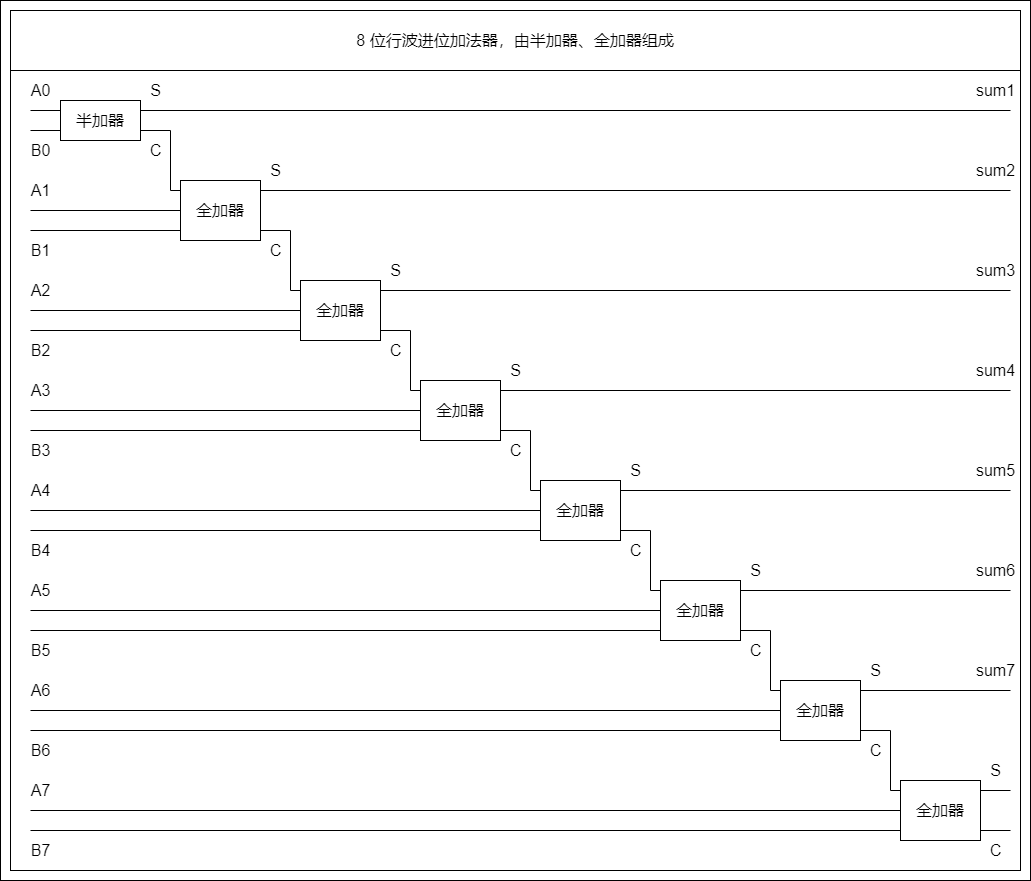

The diagram above was exported from draw.io. Its source (the exported page's mxGraphModel, read from the mxfile embedded in the PNG):
<mxGraphModel dx="3665" dy="2373" grid="1" gridSize="10" guides="0" tooltips="1" connect="1" arrows="0" fold="1" page="1" pageScale="1" pageWidth="827" pageHeight="1169" math="0" shadow="0">
  <root>
    <mxCell id="0" />
    <mxCell id="1" parent="0" />
    <mxCell id="2" value="" style="group" vertex="1" connectable="0" parent="1">
      <mxGeometry x="-1010" y="690" width="1030" height="880" as="geometry" />
    </mxCell>
    <mxCell id="3" value="" style="endArrow=none;html=1;rounded=0;fontSize=16;strokeColor=#000000;" edge="1" parent="2">
      <mxGeometry width="50" height="50" relative="1" as="geometry">
        <mxPoint x="30" y="110" as="sourcePoint" />
        <mxPoint x="1010" y="110" as="targetPoint" />
      </mxGeometry>
    </mxCell>
    <mxCell id="4" value="" style="endArrow=none;html=1;rounded=0;fontSize=16;strokeColor=#000000;" edge="1" parent="2">
      <mxGeometry width="50" height="50" relative="1" as="geometry">
        <mxPoint x="30" y="130" as="sourcePoint" />
        <mxPoint x="170" y="130" as="targetPoint" />
      </mxGeometry>
    </mxCell>
    <mxCell id="5" value="半加器" style="rounded=0;whiteSpace=wrap;html=1;fontSize=16;strokeColor=#000000;fillColor=default;container=0;" vertex="1" parent="2">
      <mxGeometry x="60" y="100" width="80" height="40" as="geometry" />
    </mxCell>
    <mxCell id="6" value="C" style="text;html=1;align=center;verticalAlign=middle;resizable=0;points=[];autosize=1;strokeColor=none;fillColor=none;fontSize=16;container=0;" vertex="1" parent="2">
      <mxGeometry x="140" y="140" width="30" height="20" as="geometry" />
    </mxCell>
    <mxCell id="7" value="S" style="text;html=1;align=center;verticalAlign=middle;resizable=0;points=[];autosize=1;strokeColor=none;fillColor=none;fontSize=16;container=0;" vertex="1" parent="2">
      <mxGeometry x="140" y="80" width="30" height="20" as="geometry" />
    </mxCell>
    <mxCell id="8" value="A0" style="text;html=1;align=center;verticalAlign=middle;resizable=0;points=[];autosize=1;strokeColor=none;fillColor=none;fontSize=16;" vertex="1" parent="2">
      <mxGeometry x="20" y="80" width="40" height="20" as="geometry" />
    </mxCell>
    <mxCell id="9" value="B0" style="text;html=1;align=center;verticalAlign=middle;resizable=0;points=[];autosize=1;strokeColor=none;fillColor=none;fontSize=16;" vertex="1" parent="2">
      <mxGeometry x="20" y="140" width="40" height="20" as="geometry" />
    </mxCell>
    <mxCell id="10" value="" style="endArrow=none;html=1;rounded=0;fontSize=16;strokeColor=#000000;" edge="1" parent="2">
      <mxGeometry width="50" height="50" relative="1" as="geometry">
        <mxPoint x="170" y="190" as="sourcePoint" />
        <mxPoint x="1010" y="190" as="targetPoint" />
      </mxGeometry>
    </mxCell>
    <mxCell id="11" value="" style="endArrow=none;html=1;rounded=0;fontSize=16;strokeColor=#000000;" edge="1" parent="2">
      <mxGeometry width="50" height="50" relative="1" as="geometry">
        <mxPoint x="30" y="230" as="sourcePoint" />
        <mxPoint x="290" y="230" as="targetPoint" />
      </mxGeometry>
    </mxCell>
    <mxCell id="12" value="C" style="text;html=1;align=center;verticalAlign=middle;resizable=0;points=[];autosize=1;strokeColor=none;fillColor=none;fontSize=16;container=0;" vertex="1" parent="2">
      <mxGeometry x="260" y="240" width="30" height="20" as="geometry" />
    </mxCell>
    <mxCell id="13" value="S" style="text;html=1;align=center;verticalAlign=middle;resizable=0;points=[];autosize=1;strokeColor=none;fillColor=none;fontSize=16;container=0;" vertex="1" parent="2">
      <mxGeometry x="260" y="160" width="30" height="20" as="geometry" />
    </mxCell>
    <mxCell id="14" value="" style="endArrow=none;html=1;rounded=0;fontSize=16;strokeColor=#000000;" edge="1" parent="2">
      <mxGeometry width="50" height="50" relative="1" as="geometry">
        <mxPoint x="30" y="210" as="sourcePoint" />
        <mxPoint x="260" y="210" as="targetPoint" />
      </mxGeometry>
    </mxCell>
    <mxCell id="15" value="全加器" style="rounded=0;whiteSpace=wrap;html=1;fontSize=16;strokeColor=#000000;fillColor=default;container=0;" vertex="1" parent="2">
      <mxGeometry x="180" y="180" width="80" height="60" as="geometry" />
    </mxCell>
    <mxCell id="16" value="" style="endArrow=none;html=1;rounded=0;fontSize=16;strokeColor=#000000;" edge="1" parent="2">
      <mxGeometry width="50" height="50" relative="1" as="geometry">
        <mxPoint x="170" y="190" as="sourcePoint" />
        <mxPoint x="170" y="130" as="targetPoint" />
        <Array as="points" />
      </mxGeometry>
    </mxCell>
    <mxCell id="17" value="A1" style="text;html=1;align=center;verticalAlign=middle;resizable=0;points=[];autosize=1;strokeColor=none;fillColor=none;fontSize=16;" vertex="1" parent="2">
      <mxGeometry x="20" y="180" width="40" height="20" as="geometry" />
    </mxCell>
    <mxCell id="18" value="B1" style="text;html=1;align=center;verticalAlign=middle;resizable=0;points=[];autosize=1;strokeColor=none;fillColor=none;fontSize=16;" vertex="1" parent="2">
      <mxGeometry x="20" y="240" width="40" height="20" as="geometry" />
    </mxCell>
    <mxCell id="19" value="" style="endArrow=none;html=1;rounded=0;fontSize=16;strokeColor=#000000;" edge="1" parent="2">
      <mxGeometry width="50" height="50" relative="1" as="geometry">
        <mxPoint x="290" y="290" as="sourcePoint" />
        <mxPoint x="1010" y="290" as="targetPoint" />
      </mxGeometry>
    </mxCell>
    <mxCell id="20" value="" style="endArrow=none;html=1;rounded=0;fontSize=16;strokeColor=#000000;" edge="1" parent="2">
      <mxGeometry width="50" height="50" relative="1" as="geometry">
        <mxPoint x="30" y="330" as="sourcePoint" />
        <mxPoint x="410" y="330" as="targetPoint" />
      </mxGeometry>
    </mxCell>
    <mxCell id="21" value="C" style="text;html=1;align=center;verticalAlign=middle;resizable=0;points=[];autosize=1;strokeColor=none;fillColor=none;fontSize=16;container=0;" vertex="1" parent="2">
      <mxGeometry x="380" y="340" width="30" height="20" as="geometry" />
    </mxCell>
    <mxCell id="22" value="S" style="text;html=1;align=center;verticalAlign=middle;resizable=0;points=[];autosize=1;strokeColor=none;fillColor=none;fontSize=16;container=0;" vertex="1" parent="2">
      <mxGeometry x="380" y="260" width="30" height="20" as="geometry" />
    </mxCell>
    <mxCell id="23" value="" style="endArrow=none;html=1;rounded=0;fontSize=16;strokeColor=#000000;" edge="1" parent="2">
      <mxGeometry width="50" height="50" relative="1" as="geometry">
        <mxPoint x="30" y="310" as="sourcePoint" />
        <mxPoint x="380" y="310" as="targetPoint" />
      </mxGeometry>
    </mxCell>
    <mxCell id="24" value="全加器" style="rounded=0;whiteSpace=wrap;html=1;fontSize=16;strokeColor=#000000;fillColor=default;container=0;" vertex="1" parent="2">
      <mxGeometry x="300" y="280" width="80" height="60" as="geometry" />
    </mxCell>
    <mxCell id="25" value="" style="endArrow=none;html=1;rounded=0;fontSize=16;strokeColor=#000000;" edge="1" parent="2">
      <mxGeometry width="50" height="50" relative="1" as="geometry">
        <mxPoint x="290" y="290" as="sourcePoint" />
        <mxPoint x="290" y="230" as="targetPoint" />
        <Array as="points" />
      </mxGeometry>
    </mxCell>
    <mxCell id="26" value="" style="endArrow=none;html=1;rounded=0;fontSize=16;strokeColor=#000000;" edge="1" parent="2">
      <mxGeometry width="50" height="50" relative="1" as="geometry">
        <mxPoint x="410" y="390" as="sourcePoint" />
        <mxPoint x="410" y="330" as="targetPoint" />
        <Array as="points" />
      </mxGeometry>
    </mxCell>
    <mxCell id="27" value="" style="endArrow=none;html=1;rounded=0;fontSize=16;strokeColor=#000000;" edge="1" parent="2">
      <mxGeometry width="50" height="50" relative="1" as="geometry">
        <mxPoint x="410" y="390" as="sourcePoint" />
        <mxPoint x="1010" y="390" as="targetPoint" />
      </mxGeometry>
    </mxCell>
    <mxCell id="28" value="" style="endArrow=none;html=1;rounded=0;fontSize=16;strokeColor=#000000;" edge="1" parent="2">
      <mxGeometry width="50" height="50" relative="1" as="geometry">
        <mxPoint x="30" y="430" as="sourcePoint" />
        <mxPoint x="530" y="430" as="targetPoint" />
      </mxGeometry>
    </mxCell>
    <mxCell id="29" value="C" style="text;html=1;align=center;verticalAlign=middle;resizable=0;points=[];autosize=1;strokeColor=none;fillColor=none;fontSize=16;container=0;" vertex="1" parent="2">
      <mxGeometry x="500" y="440" width="30" height="20" as="geometry" />
    </mxCell>
    <mxCell id="30" value="S" style="text;html=1;align=center;verticalAlign=middle;resizable=0;points=[];autosize=1;strokeColor=none;fillColor=none;fontSize=16;container=0;" vertex="1" parent="2">
      <mxGeometry x="500" y="360" width="30" height="20" as="geometry" />
    </mxCell>
    <mxCell id="31" value="" style="endArrow=none;html=1;rounded=0;fontSize=16;strokeColor=#000000;" edge="1" parent="2">
      <mxGeometry width="50" height="50" relative="1" as="geometry">
        <mxPoint x="30" y="410" as="sourcePoint" />
        <mxPoint x="500" y="410" as="targetPoint" />
      </mxGeometry>
    </mxCell>
    <mxCell id="32" value="全加器" style="rounded=0;whiteSpace=wrap;html=1;fontSize=16;strokeColor=#000000;fillColor=default;container=0;" vertex="1" parent="2">
      <mxGeometry x="420" y="380" width="80" height="60" as="geometry" />
    </mxCell>
    <mxCell id="33" value="" style="endArrow=none;html=1;rounded=0;fontSize=16;strokeColor=#000000;" edge="1" parent="2">
      <mxGeometry width="50" height="50" relative="1" as="geometry">
        <mxPoint x="530" y="490" as="sourcePoint" />
        <mxPoint x="1010" y="490" as="targetPoint" />
      </mxGeometry>
    </mxCell>
    <mxCell id="34" value="" style="endArrow=none;html=1;rounded=0;fontSize=16;strokeColor=#000000;" edge="1" parent="2">
      <mxGeometry width="50" height="50" relative="1" as="geometry">
        <mxPoint x="30" y="530" as="sourcePoint" />
        <mxPoint x="650" y="530" as="targetPoint" />
      </mxGeometry>
    </mxCell>
    <mxCell id="35" value="C" style="text;html=1;align=center;verticalAlign=middle;resizable=0;points=[];autosize=1;strokeColor=none;fillColor=none;fontSize=16;container=0;" vertex="1" parent="2">
      <mxGeometry x="620" y="540" width="30" height="20" as="geometry" />
    </mxCell>
    <mxCell id="36" value="S" style="text;html=1;align=center;verticalAlign=middle;resizable=0;points=[];autosize=1;strokeColor=none;fillColor=none;fontSize=16;container=0;" vertex="1" parent="2">
      <mxGeometry x="620" y="460" width="30" height="20" as="geometry" />
    </mxCell>
    <mxCell id="37" value="" style="endArrow=none;html=1;rounded=0;fontSize=16;strokeColor=#000000;" edge="1" parent="2">
      <mxGeometry width="50" height="50" relative="1" as="geometry">
        <mxPoint x="30" y="510" as="sourcePoint" />
        <mxPoint x="620" y="510" as="targetPoint" />
      </mxGeometry>
    </mxCell>
    <mxCell id="38" value="全加器" style="rounded=0;whiteSpace=wrap;html=1;fontSize=16;strokeColor=#000000;fillColor=default;container=0;" vertex="1" parent="2">
      <mxGeometry x="540" y="480" width="80" height="60" as="geometry" />
    </mxCell>
    <mxCell id="39" value="" style="endArrow=none;html=1;rounded=0;fontSize=16;strokeColor=#000000;" edge="1" parent="2">
      <mxGeometry width="50" height="50" relative="1" as="geometry">
        <mxPoint x="650" y="590" as="sourcePoint" />
        <mxPoint x="1010" y="590" as="targetPoint" />
      </mxGeometry>
    </mxCell>
    <mxCell id="40" value="" style="endArrow=none;html=1;rounded=0;fontSize=16;strokeColor=#000000;" edge="1" parent="2">
      <mxGeometry width="50" height="50" relative="1" as="geometry">
        <mxPoint x="30" y="630" as="sourcePoint" />
        <mxPoint x="770" y="630" as="targetPoint" />
      </mxGeometry>
    </mxCell>
    <mxCell id="41" value="C" style="text;html=1;align=center;verticalAlign=middle;resizable=0;points=[];autosize=1;strokeColor=none;fillColor=none;fontSize=16;container=0;" vertex="1" parent="2">
      <mxGeometry x="740" y="640" width="30" height="20" as="geometry" />
    </mxCell>
    <mxCell id="42" value="S" style="text;html=1;align=center;verticalAlign=middle;resizable=0;points=[];autosize=1;strokeColor=none;fillColor=none;fontSize=16;container=0;" vertex="1" parent="2">
      <mxGeometry x="740" y="560" width="30" height="20" as="geometry" />
    </mxCell>
    <mxCell id="43" value="" style="endArrow=none;html=1;rounded=0;fontSize=16;strokeColor=#000000;" edge="1" parent="2">
      <mxGeometry width="50" height="50" relative="1" as="geometry">
        <mxPoint x="30" y="610" as="sourcePoint" />
        <mxPoint x="740" y="610" as="targetPoint" />
      </mxGeometry>
    </mxCell>
    <mxCell id="44" value="全加器" style="rounded=0;whiteSpace=wrap;html=1;fontSize=16;strokeColor=#000000;fillColor=default;container=0;" vertex="1" parent="2">
      <mxGeometry x="660" y="580" width="80" height="60" as="geometry" />
    </mxCell>
    <mxCell id="45" value="" style="endArrow=none;html=1;rounded=0;fontSize=16;strokeColor=#000000;" edge="1" parent="2">
      <mxGeometry width="50" height="50" relative="1" as="geometry">
        <mxPoint x="770" y="690" as="sourcePoint" />
        <mxPoint x="1010" y="690" as="targetPoint" />
      </mxGeometry>
    </mxCell>
    <mxCell id="46" value="" style="endArrow=none;html=1;rounded=0;fontSize=16;strokeColor=#000000;" edge="1" parent="2">
      <mxGeometry width="50" height="50" relative="1" as="geometry">
        <mxPoint x="30" y="730" as="sourcePoint" />
        <mxPoint x="890" y="730" as="targetPoint" />
      </mxGeometry>
    </mxCell>
    <mxCell id="47" value="C" style="text;html=1;align=center;verticalAlign=middle;resizable=0;points=[];autosize=1;strokeColor=none;fillColor=none;fontSize=16;container=0;" vertex="1" parent="2">
      <mxGeometry x="860" y="740" width="30" height="20" as="geometry" />
    </mxCell>
    <mxCell id="48" value="S" style="text;html=1;align=center;verticalAlign=middle;resizable=0;points=[];autosize=1;strokeColor=none;fillColor=none;fontSize=16;container=0;" vertex="1" parent="2">
      <mxGeometry x="860" y="660" width="30" height="20" as="geometry" />
    </mxCell>
    <mxCell id="49" value="" style="endArrow=none;html=1;rounded=0;fontSize=16;strokeColor=#000000;" edge="1" parent="2">
      <mxGeometry width="50" height="50" relative="1" as="geometry">
        <mxPoint x="30" y="710" as="sourcePoint" />
        <mxPoint x="860" y="710" as="targetPoint" />
      </mxGeometry>
    </mxCell>
    <mxCell id="50" value="全加器" style="rounded=0;whiteSpace=wrap;html=1;fontSize=16;strokeColor=#000000;fillColor=default;container=0;" vertex="1" parent="2">
      <mxGeometry x="780" y="680" width="80" height="60" as="geometry" />
    </mxCell>
    <mxCell id="51" value="" style="endArrow=none;html=1;rounded=0;fontSize=16;strokeColor=#000000;" edge="1" parent="2">
      <mxGeometry width="50" height="50" relative="1" as="geometry">
        <mxPoint x="890" y="790" as="sourcePoint" />
        <mxPoint x="1010" y="790" as="targetPoint" />
      </mxGeometry>
    </mxCell>
    <mxCell id="52" value="" style="endArrow=none;html=1;rounded=0;fontSize=16;strokeColor=#000000;" edge="1" parent="2">
      <mxGeometry width="50" height="50" relative="1" as="geometry">
        <mxPoint x="30" y="830" as="sourcePoint" />
        <mxPoint x="1010" y="830" as="targetPoint" />
      </mxGeometry>
    </mxCell>
    <mxCell id="53" value="C" style="text;html=1;align=center;verticalAlign=middle;resizable=0;points=[];autosize=1;strokeColor=none;fillColor=none;fontSize=16;container=0;" vertex="1" parent="2">
      <mxGeometry x="980" y="840" width="30" height="20" as="geometry" />
    </mxCell>
    <mxCell id="54" value="S" style="text;html=1;align=center;verticalAlign=middle;resizable=0;points=[];autosize=1;strokeColor=none;fillColor=none;fontSize=16;container=0;" vertex="1" parent="2">
      <mxGeometry x="980" y="760" width="30" height="20" as="geometry" />
    </mxCell>
    <mxCell id="55" value="" style="endArrow=none;html=1;rounded=0;fontSize=16;strokeColor=#000000;" edge="1" parent="2">
      <mxGeometry width="50" height="50" relative="1" as="geometry">
        <mxPoint x="30" y="810" as="sourcePoint" />
        <mxPoint x="980" y="810" as="targetPoint" />
      </mxGeometry>
    </mxCell>
    <mxCell id="56" value="全加器" style="rounded=0;whiteSpace=wrap;html=1;fontSize=16;strokeColor=#000000;fillColor=default;container=0;" vertex="1" parent="2">
      <mxGeometry x="900" y="780" width="80" height="60" as="geometry" />
    </mxCell>
    <mxCell id="57" value="" style="endArrow=none;html=1;rounded=0;fontSize=16;strokeColor=#000000;" edge="1" parent="2">
      <mxGeometry width="50" height="50" relative="1" as="geometry">
        <mxPoint x="530" y="490" as="sourcePoint" />
        <mxPoint x="530" y="430" as="targetPoint" />
        <Array as="points" />
      </mxGeometry>
    </mxCell>
    <mxCell id="58" value="" style="endArrow=none;html=1;rounded=0;fontSize=16;strokeColor=#000000;" edge="1" parent="2">
      <mxGeometry width="50" height="50" relative="1" as="geometry">
        <mxPoint x="650" y="590" as="sourcePoint" />
        <mxPoint x="650" y="530" as="targetPoint" />
        <Array as="points" />
      </mxGeometry>
    </mxCell>
    <mxCell id="59" value="" style="endArrow=none;html=1;rounded=0;fontSize=16;strokeColor=#000000;" edge="1" parent="2">
      <mxGeometry width="50" height="50" relative="1" as="geometry">
        <mxPoint x="770" y="690" as="sourcePoint" />
        <mxPoint x="770" y="630" as="targetPoint" />
        <Array as="points" />
      </mxGeometry>
    </mxCell>
    <mxCell id="60" value="" style="endArrow=none;html=1;rounded=0;fontSize=16;strokeColor=#000000;" edge="1" parent="2">
      <mxGeometry width="50" height="50" relative="1" as="geometry">
        <mxPoint x="890" y="790" as="sourcePoint" />
        <mxPoint x="890" y="730" as="targetPoint" />
        <Array as="points" />
      </mxGeometry>
    </mxCell>
    <mxCell id="61" value="A2" style="text;html=1;align=center;verticalAlign=middle;resizable=0;points=[];autosize=1;strokeColor=none;fillColor=none;fontSize=16;" vertex="1" parent="2">
      <mxGeometry x="20" y="280" width="40" height="20" as="geometry" />
    </mxCell>
    <mxCell id="62" value="B2" style="text;html=1;align=center;verticalAlign=middle;resizable=0;points=[];autosize=1;strokeColor=none;fillColor=none;fontSize=16;" vertex="1" parent="2">
      <mxGeometry x="20" y="340" width="40" height="20" as="geometry" />
    </mxCell>
    <mxCell id="63" value="A3" style="text;html=1;align=center;verticalAlign=middle;resizable=0;points=[];autosize=1;strokeColor=none;fillColor=none;fontSize=16;" vertex="1" parent="2">
      <mxGeometry x="20" y="380" width="40" height="20" as="geometry" />
    </mxCell>
    <mxCell id="64" value="B3" style="text;html=1;align=center;verticalAlign=middle;resizable=0;points=[];autosize=1;strokeColor=none;fillColor=none;fontSize=16;" vertex="1" parent="2">
      <mxGeometry x="20" y="440" width="40" height="20" as="geometry" />
    </mxCell>
    <mxCell id="65" value="A4" style="text;html=1;align=center;verticalAlign=middle;resizable=0;points=[];autosize=1;strokeColor=none;fillColor=none;fontSize=16;" vertex="1" parent="2">
      <mxGeometry x="20" y="480" width="40" height="20" as="geometry" />
    </mxCell>
    <mxCell id="66" value="B4" style="text;html=1;align=center;verticalAlign=middle;resizable=0;points=[];autosize=1;strokeColor=none;fillColor=none;fontSize=16;" vertex="1" parent="2">
      <mxGeometry x="20" y="540" width="40" height="20" as="geometry" />
    </mxCell>
    <mxCell id="67" value="A5" style="text;html=1;align=center;verticalAlign=middle;resizable=0;points=[];autosize=1;strokeColor=none;fillColor=none;fontSize=16;" vertex="1" parent="2">
      <mxGeometry x="20" y="580" width="40" height="20" as="geometry" />
    </mxCell>
    <mxCell id="68" value="B5" style="text;html=1;align=center;verticalAlign=middle;resizable=0;points=[];autosize=1;strokeColor=none;fillColor=none;fontSize=16;" vertex="1" parent="2">
      <mxGeometry x="20" y="640" width="40" height="20" as="geometry" />
    </mxCell>
    <mxCell id="69" value="A6" style="text;html=1;align=center;verticalAlign=middle;resizable=0;points=[];autosize=1;strokeColor=none;fillColor=none;fontSize=16;" vertex="1" parent="2">
      <mxGeometry x="20" y="680" width="40" height="20" as="geometry" />
    </mxCell>
    <mxCell id="70" value="B6" style="text;html=1;align=center;verticalAlign=middle;resizable=0;points=[];autosize=1;strokeColor=none;fillColor=none;fontSize=16;" vertex="1" parent="2">
      <mxGeometry x="20" y="740" width="40" height="20" as="geometry" />
    </mxCell>
    <mxCell id="71" value="A7" style="text;html=1;align=center;verticalAlign=middle;resizable=0;points=[];autosize=1;strokeColor=none;fillColor=none;fontSize=16;" vertex="1" parent="2">
      <mxGeometry x="20" y="780" width="40" height="20" as="geometry" />
    </mxCell>
    <mxCell id="72" value="B7" style="text;html=1;align=center;verticalAlign=middle;resizable=0;points=[];autosize=1;strokeColor=none;fillColor=none;fontSize=16;" vertex="1" parent="2">
      <mxGeometry x="20" y="840" width="40" height="20" as="geometry" />
    </mxCell>
    <mxCell id="73" value="sum1" style="text;html=1;align=center;verticalAlign=middle;resizable=0;points=[];autosize=1;strokeColor=none;fillColor=none;fontSize=16;container=0;" vertex="1" parent="2">
      <mxGeometry x="970" y="80" width="50" height="20" as="geometry" />
    </mxCell>
    <mxCell id="74" value="sum2" style="text;html=1;align=center;verticalAlign=middle;resizable=0;points=[];autosize=1;strokeColor=none;fillColor=none;fontSize=16;container=0;" vertex="1" parent="2">
      <mxGeometry x="970" y="160" width="50" height="20" as="geometry" />
    </mxCell>
    <mxCell id="75" value="sum3" style="text;html=1;align=center;verticalAlign=middle;resizable=0;points=[];autosize=1;strokeColor=none;fillColor=none;fontSize=16;container=0;" vertex="1" parent="2">
      <mxGeometry x="970" y="260" width="50" height="20" as="geometry" />
    </mxCell>
    <mxCell id="76" value="sum4" style="text;html=1;align=center;verticalAlign=middle;resizable=0;points=[];autosize=1;strokeColor=none;fillColor=none;fontSize=16;container=0;" vertex="1" parent="2">
      <mxGeometry x="970" y="360" width="50" height="20" as="geometry" />
    </mxCell>
    <mxCell id="77" value="sum5" style="text;html=1;align=center;verticalAlign=middle;resizable=0;points=[];autosize=1;strokeColor=none;fillColor=none;fontSize=16;container=0;" vertex="1" parent="2">
      <mxGeometry x="970" y="460" width="50" height="20" as="geometry" />
    </mxCell>
    <mxCell id="78" value="sum6" style="text;html=1;align=center;verticalAlign=middle;resizable=0;points=[];autosize=1;strokeColor=none;fillColor=none;fontSize=16;container=0;" vertex="1" parent="2">
      <mxGeometry x="970" y="560" width="50" height="20" as="geometry" />
    </mxCell>
    <mxCell id="79" value="sum7" style="text;html=1;align=center;verticalAlign=middle;resizable=0;points=[];autosize=1;strokeColor=none;fillColor=none;fontSize=16;container=0;" vertex="1" parent="2">
      <mxGeometry x="970" y="660" width="50" height="20" as="geometry" />
    </mxCell>
    <mxCell id="80" value="" style="rounded=0;whiteSpace=wrap;html=1;fontSize=16;strokeColor=#000000;fillColor=none;" vertex="1" parent="2">
      <mxGeometry x="10" y="70" width="1010" height="800" as="geometry" />
    </mxCell>
    <mxCell id="81" value="8 位行波进位加法器，由半加器、全加器组成" style="rounded=0;whiteSpace=wrap;html=1;fontSize=16;strokeColor=#000000;fillColor=none;" vertex="1" parent="2">
      <mxGeometry x="10" y="10" width="1010" height="60" as="geometry" />
    </mxCell>
    <mxCell id="82" value="" style="rounded=0;whiteSpace=wrap;html=1;fontSize=16;strokeColor=#000000;fillColor=none;" vertex="1" parent="2">
      <mxGeometry width="1030" height="880" as="geometry" />
    </mxCell>
  </root>
</mxGraphModel>